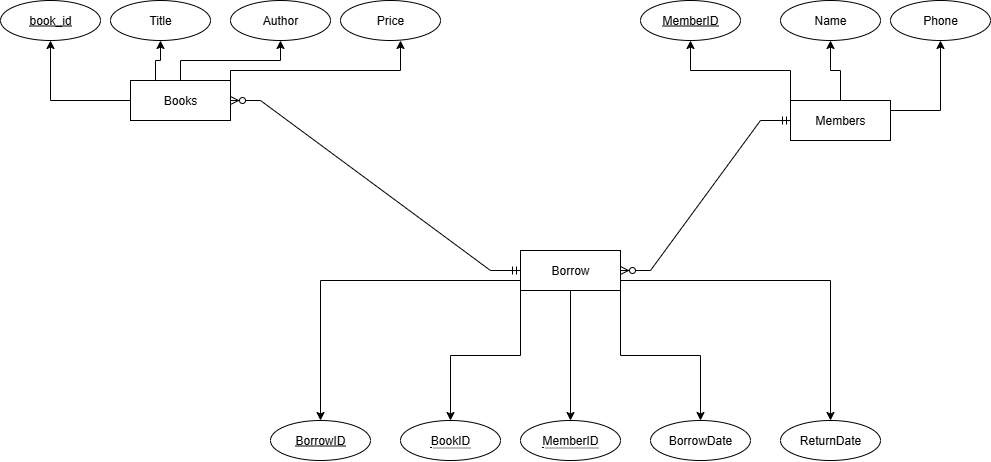

The diagram above was exported from draw.io. Its source (the exported page's mxGraphModel, read from the mxfile embedded in the PNG):
<mxGraphModel dx="1303" dy="659" grid="1" gridSize="10" guides="1" tooltips="1" connect="1" arrows="1" fold="1" page="1" pageScale="1" pageWidth="850" pageHeight="1100" math="0" shadow="0">
  <root>
    <mxCell id="0" />
    <mxCell id="1" parent="0" />
    <mxCell id="VAlSrb2dc1xA-CpXNCJ1-33" style="edgeStyle=orthogonalEdgeStyle;rounded=0;orthogonalLoop=1;jettySize=auto;html=1;exitX=0;exitY=0.5;exitDx=0;exitDy=0;entryX=0.5;entryY=1;entryDx=0;entryDy=0;" edge="1" parent="1" source="VAlSrb2dc1xA-CpXNCJ1-1" target="VAlSrb2dc1xA-CpXNCJ1-6">
      <mxGeometry relative="1" as="geometry" />
    </mxCell>
    <mxCell id="VAlSrb2dc1xA-CpXNCJ1-34" style="edgeStyle=orthogonalEdgeStyle;rounded=0;orthogonalLoop=1;jettySize=auto;html=1;exitX=0.25;exitY=0;exitDx=0;exitDy=0;entryX=0.5;entryY=1;entryDx=0;entryDy=0;" edge="1" parent="1" source="VAlSrb2dc1xA-CpXNCJ1-1" target="VAlSrb2dc1xA-CpXNCJ1-5">
      <mxGeometry relative="1" as="geometry" />
    </mxCell>
    <mxCell id="VAlSrb2dc1xA-CpXNCJ1-35" style="edgeStyle=orthogonalEdgeStyle;rounded=0;orthogonalLoop=1;jettySize=auto;html=1;exitX=0.5;exitY=0;exitDx=0;exitDy=0;entryX=0.5;entryY=1;entryDx=0;entryDy=0;" edge="1" parent="1" source="VAlSrb2dc1xA-CpXNCJ1-1" target="VAlSrb2dc1xA-CpXNCJ1-9">
      <mxGeometry relative="1" as="geometry" />
    </mxCell>
    <mxCell id="VAlSrb2dc1xA-CpXNCJ1-1" value="Books" style="whiteSpace=wrap;html=1;align=center;" vertex="1" parent="1">
      <mxGeometry x="130" y="260" width="100" height="40" as="geometry" />
    </mxCell>
    <mxCell id="VAlSrb2dc1xA-CpXNCJ1-43" style="edgeStyle=orthogonalEdgeStyle;rounded=0;orthogonalLoop=1;jettySize=auto;html=1;exitX=0.5;exitY=0;exitDx=0;exitDy=0;entryX=0.5;entryY=1;entryDx=0;entryDy=0;" edge="1" parent="1" source="VAlSrb2dc1xA-CpXNCJ1-2" target="VAlSrb2dc1xA-CpXNCJ1-40">
      <mxGeometry relative="1" as="geometry" />
    </mxCell>
    <mxCell id="VAlSrb2dc1xA-CpXNCJ1-44" style="edgeStyle=orthogonalEdgeStyle;rounded=0;orthogonalLoop=1;jettySize=auto;html=1;exitX=1;exitY=0.25;exitDx=0;exitDy=0;entryX=0.5;entryY=1;entryDx=0;entryDy=0;" edge="1" parent="1" source="VAlSrb2dc1xA-CpXNCJ1-2" target="VAlSrb2dc1xA-CpXNCJ1-39">
      <mxGeometry relative="1" as="geometry" />
    </mxCell>
    <mxCell id="VAlSrb2dc1xA-CpXNCJ1-56" style="edgeStyle=orthogonalEdgeStyle;rounded=0;orthogonalLoop=1;jettySize=auto;html=1;exitX=0;exitY=0;exitDx=0;exitDy=0;entryX=0.5;entryY=1;entryDx=0;entryDy=0;" edge="1" parent="1" source="VAlSrb2dc1xA-CpXNCJ1-2" target="VAlSrb2dc1xA-CpXNCJ1-45">
      <mxGeometry relative="1" as="geometry" />
    </mxCell>
    <mxCell id="VAlSrb2dc1xA-CpXNCJ1-2" value="Members " style="whiteSpace=wrap;html=1;align=center;" vertex="1" parent="1">
      <mxGeometry x="790" y="280" width="100" height="40" as="geometry" />
    </mxCell>
    <mxCell id="VAlSrb2dc1xA-CpXNCJ1-51" style="edgeStyle=orthogonalEdgeStyle;rounded=0;orthogonalLoop=1;jettySize=auto;html=1;exitX=0;exitY=0.75;exitDx=0;exitDy=0;entryX=0.5;entryY=0;entryDx=0;entryDy=0;" edge="1" parent="1" source="VAlSrb2dc1xA-CpXNCJ1-3" target="VAlSrb2dc1xA-CpXNCJ1-46">
      <mxGeometry relative="1" as="geometry" />
    </mxCell>
    <mxCell id="VAlSrb2dc1xA-CpXNCJ1-52" style="edgeStyle=orthogonalEdgeStyle;rounded=0;orthogonalLoop=1;jettySize=auto;html=1;exitX=0;exitY=1;exitDx=0;exitDy=0;entryX=0.5;entryY=0;entryDx=0;entryDy=0;" edge="1" parent="1" source="VAlSrb2dc1xA-CpXNCJ1-3" target="VAlSrb2dc1xA-CpXNCJ1-47">
      <mxGeometry relative="1" as="geometry" />
    </mxCell>
    <mxCell id="VAlSrb2dc1xA-CpXNCJ1-53" style="edgeStyle=orthogonalEdgeStyle;rounded=0;orthogonalLoop=1;jettySize=auto;html=1;exitX=0.5;exitY=1;exitDx=0;exitDy=0;entryX=0.5;entryY=0;entryDx=0;entryDy=0;" edge="1" parent="1" source="VAlSrb2dc1xA-CpXNCJ1-3" target="VAlSrb2dc1xA-CpXNCJ1-48">
      <mxGeometry relative="1" as="geometry" />
    </mxCell>
    <mxCell id="VAlSrb2dc1xA-CpXNCJ1-54" style="edgeStyle=orthogonalEdgeStyle;rounded=0;orthogonalLoop=1;jettySize=auto;html=1;exitX=1;exitY=0.75;exitDx=0;exitDy=0;entryX=0.5;entryY=0;entryDx=0;entryDy=0;" edge="1" parent="1" source="VAlSrb2dc1xA-CpXNCJ1-3" target="VAlSrb2dc1xA-CpXNCJ1-49">
      <mxGeometry relative="1" as="geometry" />
    </mxCell>
    <mxCell id="VAlSrb2dc1xA-CpXNCJ1-55" style="edgeStyle=orthogonalEdgeStyle;rounded=0;orthogonalLoop=1;jettySize=auto;html=1;exitX=1;exitY=1;exitDx=0;exitDy=0;entryX=0.5;entryY=0;entryDx=0;entryDy=0;" edge="1" parent="1" source="VAlSrb2dc1xA-CpXNCJ1-3" target="VAlSrb2dc1xA-CpXNCJ1-50">
      <mxGeometry relative="1" as="geometry" />
    </mxCell>
    <mxCell id="VAlSrb2dc1xA-CpXNCJ1-3" value="Borrow " style="whiteSpace=wrap;html=1;align=center;" vertex="1" parent="1">
      <mxGeometry x="520" y="430" width="100" height="40" as="geometry" />
    </mxCell>
    <mxCell id="VAlSrb2dc1xA-CpXNCJ1-5" value="Title" style="ellipse;whiteSpace=wrap;html=1;align=center;" vertex="1" parent="1">
      <mxGeometry x="110" y="180" width="100" height="40" as="geometry" />
    </mxCell>
    <mxCell id="VAlSrb2dc1xA-CpXNCJ1-6" value="book_id" style="ellipse;whiteSpace=wrap;html=1;align=center;fontStyle=4;" vertex="1" parent="1">
      <mxGeometry y="180" width="100" height="40" as="geometry" />
    </mxCell>
    <mxCell id="VAlSrb2dc1xA-CpXNCJ1-8" value="Price" style="ellipse;whiteSpace=wrap;html=1;align=center;" vertex="1" parent="1">
      <mxGeometry x="340" y="180" width="100" height="40" as="geometry" />
    </mxCell>
    <mxCell id="VAlSrb2dc1xA-CpXNCJ1-9" value="Author" style="ellipse;whiteSpace=wrap;html=1;align=center;" vertex="1" parent="1">
      <mxGeometry x="230" y="180" width="100" height="40" as="geometry" />
    </mxCell>
    <mxCell id="VAlSrb2dc1xA-CpXNCJ1-30" value="" style="edgeStyle=entityRelationEdgeStyle;fontSize=12;html=1;endArrow=ERzeroToMany;startArrow=ERmandOne;rounded=0;exitX=0;exitY=0.5;exitDx=0;exitDy=0;entryX=1;entryY=0.5;entryDx=0;entryDy=0;" edge="1" parent="1" source="VAlSrb2dc1xA-CpXNCJ1-2" target="VAlSrb2dc1xA-CpXNCJ1-3">
      <mxGeometry width="100" height="100" relative="1" as="geometry">
        <mxPoint x="380" y="330" as="sourcePoint" />
        <mxPoint x="480" y="230" as="targetPoint" />
      </mxGeometry>
    </mxCell>
    <mxCell id="VAlSrb2dc1xA-CpXNCJ1-31" value="" style="edgeStyle=entityRelationEdgeStyle;fontSize=12;html=1;endArrow=ERzeroToMany;startArrow=ERmandOne;rounded=0;exitX=0;exitY=0.5;exitDx=0;exitDy=0;entryX=1;entryY=0.5;entryDx=0;entryDy=0;" edge="1" parent="1" source="VAlSrb2dc1xA-CpXNCJ1-3" target="VAlSrb2dc1xA-CpXNCJ1-1">
      <mxGeometry width="100" height="100" relative="1" as="geometry">
        <mxPoint x="505" y="400" as="sourcePoint" />
        <mxPoint x="270" y="280" as="targetPoint" />
      </mxGeometry>
    </mxCell>
    <mxCell id="VAlSrb2dc1xA-CpXNCJ1-37" style="edgeStyle=orthogonalEdgeStyle;rounded=0;orthogonalLoop=1;jettySize=auto;html=1;exitX=1;exitY=0;exitDx=0;exitDy=0;entryX=0.6;entryY=1;entryDx=0;entryDy=0;entryPerimeter=0;" edge="1" parent="1" source="VAlSrb2dc1xA-CpXNCJ1-1" target="VAlSrb2dc1xA-CpXNCJ1-8">
      <mxGeometry relative="1" as="geometry">
        <Array as="points">
          <mxPoint x="230" y="250" />
          <mxPoint x="400" y="250" />
        </Array>
      </mxGeometry>
    </mxCell>
    <mxCell id="VAlSrb2dc1xA-CpXNCJ1-39" value="Phone" style="ellipse;whiteSpace=wrap;html=1;align=center;" vertex="1" parent="1">
      <mxGeometry x="890" y="180" width="100" height="40" as="geometry" />
    </mxCell>
    <mxCell id="VAlSrb2dc1xA-CpXNCJ1-40" value="Name" style="ellipse;whiteSpace=wrap;html=1;align=center;" vertex="1" parent="1">
      <mxGeometry x="780" y="180" width="100" height="40" as="geometry" />
    </mxCell>
    <mxCell id="VAlSrb2dc1xA-CpXNCJ1-45" value="MemberID" style="ellipse;whiteSpace=wrap;html=1;align=center;fontStyle=4;" vertex="1" parent="1">
      <mxGeometry x="640" y="180" width="100" height="40" as="geometry" />
    </mxCell>
    <mxCell id="VAlSrb2dc1xA-CpXNCJ1-46" value="BorrowID" style="ellipse;whiteSpace=wrap;html=1;align=center;fontStyle=4;" vertex="1" parent="1">
      <mxGeometry x="270" y="600" width="100" height="40" as="geometry" />
    </mxCell>
    <mxCell id="VAlSrb2dc1xA-CpXNCJ1-47" value="&lt;span style=&quot;border-bottom: 1px dotted&quot;&gt;BookID &lt;/span&gt;" style="ellipse;whiteSpace=wrap;html=1;align=center;" vertex="1" parent="1">
      <mxGeometry x="400" y="600" width="100" height="40" as="geometry" />
    </mxCell>
    <mxCell id="VAlSrb2dc1xA-CpXNCJ1-48" value="&lt;span style=&quot;border-bottom: 1px dotted&quot;&gt;MemberID &lt;/span&gt;" style="ellipse;whiteSpace=wrap;html=1;align=center;" vertex="1" parent="1">
      <mxGeometry x="520" y="600" width="100" height="40" as="geometry" />
    </mxCell>
    <mxCell id="VAlSrb2dc1xA-CpXNCJ1-49" value="ReturnDate" style="ellipse;whiteSpace=wrap;html=1;align=center;" vertex="1" parent="1">
      <mxGeometry x="780" y="600" width="100" height="40" as="geometry" />
    </mxCell>
    <mxCell id="VAlSrb2dc1xA-CpXNCJ1-50" value="BorrowDate" style="ellipse;whiteSpace=wrap;html=1;align=center;" vertex="1" parent="1">
      <mxGeometry x="650" y="600" width="100" height="40" as="geometry" />
    </mxCell>
  </root>
</mxGraphModel>